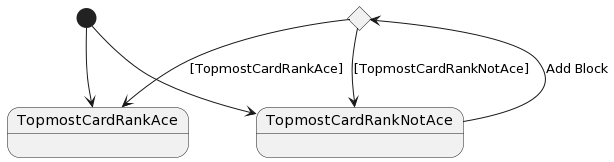

The diagram above was rendered by PlantUML. Its source (embedded in the PNG):
@startuml
state c1 <<choice>>

[*] --> TopmostCardRankAce
[*] --> TopmostCardRankNotAce

TopmostCardRankNotAce --> c1 : Add Block
c1 --> TopmostCardRankAce : [TopmostCardRankAce]
c1 --> TopmostCardRankNotAce : [TopmostCardRankNotAce]
@enduml